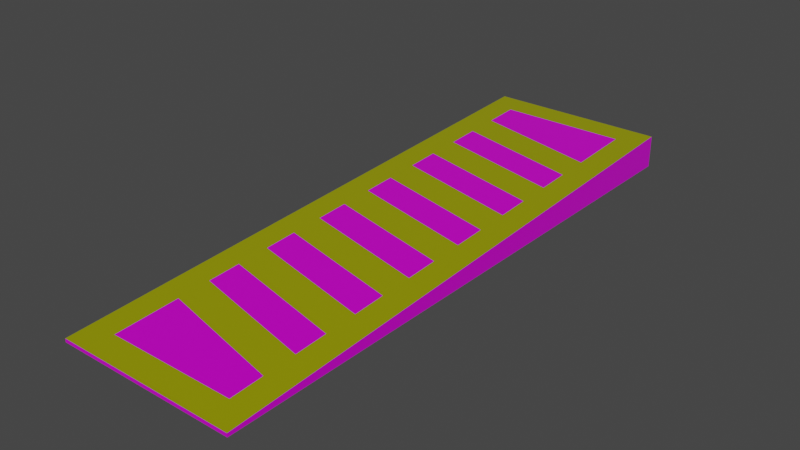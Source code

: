 # Source: target-zone.blend  (saved by Blender 2.93.21; exported with 4.5.12 LTS)
import bpy
from mathutils import Matrix  # noqa: F401  (used for matrix-valued properties, if any)

bpy.ops.wm.read_factory_settings(use_empty=True)
scene = bpy.context.scene
scene.name = 'Scene'

# ---- collections
col_collection = bpy.data.collections.new('Collection'); scene.collection.children.link(col_collection)

# ---- images (referenced by path relative to the original .blend; pixels are not part of the script)
import os
ASSET_DIR = os.environ.get("B2B_ASSET_DIR", "")  # directory of the original .blend (textures are referenced by path, not embedded)
HERE = os.path.dirname(os.path.abspath(__file__))  # packed textures are extracted next to this script under _unpacked/

def load_image(name, relpath, width, height, colorspace="sRGB"):
    """Load a texture the original file referenced (path relative to the .blend, or extracted next to this script)."""
    p = next((c for c in (os.path.join(HERE, relpath), os.path.join(ASSET_DIR, relpath)) if relpath and os.path.exists(c)), "")
    if p:
        img = bpy.data.images.load(p, check_existing=True)
        img.name = name
    else:  # same state as the original file: an image datablock whose file is absent (Cycles renders it pink)
        img = bpy.data.images.new(name, width, height)
        img.source = "FILE"
        img.filepath = "//" + (relpath or name)
    img.colorspace_settings.name = colorspace
    return img
img_metal_plate_disp_2k_png = load_image('metal_plate_disp_2k.png', 'metal_plate_disp_2k.png', 1024, 1024, 'Non-Color')
img_metal_plate_diff_2k_jpg = load_image('metal_plate_diff_2k.jpg', 'metal_plate_diff_2k.jpg', 1024, 1024, 'sRGB')
img_metal_plate_diff_2k_jpg_001 = load_image('metal_plate_diff_2k.jpg.001', 'metal_plate_diff_2k.jpg', 1024, 1024, 'Non-Color')
img_metal_plate_rough_2k_jpg = load_image('metal_plate_rough_2k.jpg', 'metal_plate_rough_2k.jpg', 1024, 1024, 'Non-Color')

# ---- materials (node trees are filled in below, after node groups)
mat_wall = bpy.data.materials.new('wall')
mat_wall.alpha_threshold = 0.0
mat_wall.use_transparent_shadow = False
mat_wall.line_color = (0.0, 0.0, 0.0, 1.0)
mat_wall_yellow = bpy.data.materials.new('wall-yellow')
mat_wall_yellow.alpha_threshold = 0.0
mat_wall_yellow.use_transparent_shadow = False
mat_wall_yellow.line_color = (0.0, 0.0, 0.0, 1.0)

# ---- material node trees
mat_wall.use_nodes = True; mat_wall.node_tree.nodes.clear()
_N = mat_wall.node_tree.nodes; _L = mat_wall.node_tree.links
n0 = _N.new('NodeFrame'); n0.name = 'Frame'; n0.location = (-1180, 330)
n0.label = 'Mapping'
n0.width = 400
n1 = _N.new('NodeFrame'); n1.name = 'Frame.001'; n1.location = (-534, 530)
n1.label = 'Textures'
n1.width = 354
n2 = _N.new('ShaderNodeTexImage'); n2.name = 'Image Texture'; n2.location = (84, -870)
n2.label = 'Displacement'
n2.image = img_metal_plate_disp_2k_png
n3 = _N.new('ShaderNodeTexImage'); n3.name = 'Image Texture.001'; n3.location = (84, -30)
n3.label = 'Base Color'
n3.image = img_metal_plate_diff_2k_jpg
n4 = _N.new('ShaderNodeTexImage'); n4.name = 'Image Texture.002'; n4.location = (84, -310)
n4.label = 'Metallic'
n4.image = img_metal_plate_diff_2k_jpg_001
n5 = _N.new('ShaderNodeTexImage'); n5.name = 'Image Texture.003'; n5.location = (84, -590)
n5.label = 'Roughness'
n5.image = img_metal_plate_rough_2k_jpg
n6 = _N.new('ShaderNodeMapping'); n6.name = 'Mapping'; n6.location = (230, -30)
n6.inputs[3].default_value = (4.0, 4.0, 1.0)
n7 = _N.new('NodeReroute'); n7.name = 'Reroute'; n7.location = (34, -586)
n7.width = 16
n7.socket_idname = 'NodeSocketVector'
n8 = _N.new('ShaderNodeTexCoord'); n8.name = 'Texture Coordinate'; n8.location = (30, -30)
n9 = _N.new('ShaderNodeOutputMaterial'); n9.name = 'Material Output'; n9.location = (793, 297)
n10 = _N.new('ShaderNodeBsdfPrincipled'); n10.name = 'Principled BSDF'; n10.location = (503, 297)
n10.distribution = 'GGX'
n10.subsurface_method = 'BURLEY'
n10.inputs[3].default_value = 1.45
n10.inputs[27].default_value = (0.0, 0.0, 0.0, 1.0)
n10.inputs[28].default_value = 1.0
n11 = _N.new('ShaderNodeDisplacement'); n11.name = 'Displacement'; n11.location = (622, -353)
n11.inputs[2].default_value = 1.0
n2.parent = n1
n3.parent = n1
n4.parent = n1
n5.parent = n1
n6.parent = n0
n7.parent = n1
n8.parent = n0
_L.new(n10.outputs[0], n9.inputs[0])
_L.new(n2.outputs[0], n11.inputs[0])
_L.new(n11.outputs[0], n9.inputs[2])
_L.new(n4.outputs[0], n10.inputs[1])
_L.new(n5.outputs[0], n10.inputs[2])
_L.new(n7.outputs[0], n3.inputs[0])
_L.new(n7.outputs[0], n4.inputs[0])
_L.new(n7.outputs[0], n5.inputs[0])
_L.new(n7.outputs[0], n2.inputs[0])
_L.new(n6.outputs[0], n7.inputs[0])
_L.new(n8.outputs[2], n6.inputs[0])
_L.new(n3.outputs[0], n10.inputs[0])
n9.is_active_output = True
mat_wall_yellow.use_nodes = True; mat_wall_yellow.node_tree.nodes.clear()
_N = mat_wall_yellow.node_tree.nodes; _L = mat_wall_yellow.node_tree.links
n0 = _N.new('NodeFrame'); n0.name = 'Frame'; n0.location = (-1180, 330)
n0.label = 'Mapping'
n0.width = 400
n1 = _N.new('NodeFrame'); n1.name = 'Frame.001'; n1.location = (-534, 530)
n1.label = 'Textures'
n1.width = 354
n2 = _N.new('ShaderNodeTexImage'); n2.name = 'Image Texture'; n2.location = (84, -870)
n2.label = 'Displacement'
n2.image = img_metal_plate_disp_2k_png
n3 = _N.new('ShaderNodeTexImage'); n3.name = 'Image Texture.001'; n3.location = (84, -30)
n3.label = 'Base Color'
n3.image = img_metal_plate_diff_2k_jpg
n4 = _N.new('ShaderNodeTexImage'); n4.name = 'Image Texture.002'; n4.location = (84, -310)
n4.label = 'Metallic'
n4.image = img_metal_plate_diff_2k_jpg_001
n5 = _N.new('ShaderNodeTexImage'); n5.name = 'Image Texture.003'; n5.location = (84, -590)
n5.label = 'Roughness'
n5.image = img_metal_plate_rough_2k_jpg
n6 = _N.new('ShaderNodeMapping'); n6.name = 'Mapping'; n6.location = (230, -30)
n6.inputs[3].default_value = (4.0, 4.0, 1.0)
n7 = _N.new('NodeReroute'); n7.name = 'Reroute'; n7.location = (34, -586)
n7.width = 16
n7.socket_idname = 'NodeSocketVector'
n8 = _N.new('ShaderNodeTexCoord'); n8.name = 'Texture Coordinate'; n8.location = (30, -30)
n9 = _N.new('ShaderNodeOutputMaterial'); n9.name = 'Material Output'; n9.location = (793, 297)
n10 = _N.new('ShaderNodeDisplacement'); n10.name = 'Displacement'; n10.location = (622, -353)
n10.inputs[2].default_value = 1.0
n11 = _N.new('ShaderNodeValToRGB'); n11.name = 'ColorRamp'; n11.location = (7, 436)
while len(n11.color_ramp.elements) > 1: n11.color_ramp.elements.remove(n11.color_ramp.elements[-1])
n11.color_ramp.elements[0].position = 0.0; n11.color_ramp.elements[0].color = (0.0, 0.0, 0.0, 1.0)
_e = n11.color_ramp.elements.new(1.0); _e.color = (0.8416, 0.8764, 0.0, 1.0)
n12 = _N.new('ShaderNodeBsdfPrincipled'); n12.name = 'Principled BSDF'; n12.location = (503, 297)
n12.distribution = 'GGX'
n12.subsurface_method = 'BURLEY'
n12.inputs[3].default_value = 1.45
n12.inputs[27].default_value = (0.0, 0.0, 0.0, 1.0)
n12.inputs[28].default_value = 1.0
n2.parent = n1
n3.parent = n1
n4.parent = n1
n5.parent = n1
n6.parent = n0
n7.parent = n1
n8.parent = n0
_L.new(n2.outputs[0], n10.inputs[0])
_L.new(n10.outputs[0], n9.inputs[2])
_L.new(n4.outputs[0], n12.inputs[1])
_L.new(n5.outputs[0], n12.inputs[2])
_L.new(n7.outputs[0], n3.inputs[0])
_L.new(n7.outputs[0], n4.inputs[0])
_L.new(n7.outputs[0], n5.inputs[0])
_L.new(n7.outputs[0], n2.inputs[0])
_L.new(n6.outputs[0], n7.inputs[0])
_L.new(n8.outputs[2], n6.inputs[0])
_L.new(n11.outputs[0], n12.inputs[0])
_L.new(n12.outputs[0], n9.inputs[0])
n9.is_active_output = True

# ---- world
world_world = bpy.data.worlds.new('World'); scene.world = world_world
world_world.use_nodes = True; world_world.node_tree.nodes.clear()
_N = world_world.node_tree.nodes; _L = world_world.node_tree.links
n0 = _N.new('ShaderNodeOutputWorld'); n0.name = 'World Output'; n0.location = (300, 300)
n1 = _N.new('ShaderNodeBackground'); n1.name = 'Background'; n1.location = (10, 300)
n1.inputs[0].default_value = (0.05088, 0.05088, 0.05088, 1.0)
_L.new(n1.outputs[0], n0.inputs[0])
n0.is_active_output = True
world_world.color = (0.05088, 0.05088, 0.05088)
world_world.use_sun_shadow = False
world_world.sun_shadow_jitter_overblur = 0.0

# ---- meshes
me_cube = bpy.data.meshes.new('Cube')
me_cube.from_pydata([(2.203, 9.004, 0.07279), (3.1, 9.9, -1.0), (2.203, -9.004, -0.8336), (3.1, -9.9, -1.0), (-2.203, 9.004, 0.07279), (-3.1, 9.9, -1.0), (-2.203, -9.004, -0.8336), (-3.1, -9.9, -1.0), (3.1, -9.9, -0.8786), (-3.1, -9.9, -0.8786), (3.1, 9.9, 0.1179), (-3.1, 9.9, 0.1179), (-3.1, 7.425, -1.0), (-3.1, 4.95, -1.0), (-3.1, 2.475, -1.0), (-3.1, -4.768e-07, -1.0), (-3.1, -2.475, -1.0), (-3.1, -4.95, -1.0), (-3.1, -7.425, -1.0), (3.1, 7.425, -0.006703), (3.1, 4.95, -0.1313), (3.1, 2.475, -0.2558), (3.1, -4.768e-07, -0.3804), (3.1, -2.475, -0.5049), (3.1, -4.95, -0.6295), (3.1, -7.425, -0.7541), (-3.1, -7.425, -0.7541), (-3.1, -4.95, -0.6295), (-3.1, -2.475, -0.5049), (-3.1, 4.768e-07, -0.3804), (-3.1, 2.475, -0.2558), (-3.1, 4.95, -0.1313), (-3.1, 7.425, -0.006703), (3.1, -7.425, -1.0), (3.1, -4.95, -1.0), (3.1, -2.475, -1.0), (3.1, 4.768e-07, -1.0), (3.1, 2.475, -1.0), (3.1, 4.95, -1.0), (3.1, 7.425, -1.0), (2.203, 6.753, -0.0405), (2.203, 4.502, -0.1538), (2.203, 2.251, -0.2671), (2.203, -4.768e-07, -0.3804), (2.203, -2.251, -0.4937), (2.203, -4.502, -0.607), (2.203, -6.753, -0.7203), (-2.203, -5.717, -0.6689), (-2.203, -3.466, -0.5556), (-2.203, -1.215, -0.4423), (-2.203, 1.036, -0.329), (-2.203, 3.287, -0.2157), (-2.203, 5.538, -0.1024), (-2.203, 7.79, 0.01089), (-3.1, -6.188, -1.0), (3.1, -6.188, -0.6918), (-3.1, -6.188, -0.6918), (3.1, -6.188, -1.0), (2.203, -5.628, -0.6636), (-2.203, -4.592, -0.6122), (-3.1, -3.713, -1.0), (3.1, -3.713, -0.5672), (-3.1, -3.712, -0.5672), (3.1, -3.712, -1.0), (2.203, -3.377, -0.5503), (-2.203, -2.34, -0.4989), (-3.1, -1.238, -1.0), (3.1, -1.238, -0.4427), (-3.1, -1.237, -0.4427), (3.1, -1.237, -1.0), (2.203, -1.126, -0.437), (-2.203, -0.08933, -0.3856), (-3.1, 1.237, -1.0), (3.1, 1.237, -0.3181), (-3.1, 1.238, -0.3181), (3.1, 1.238, -1.0), (2.203, 1.126, -0.3237), (-2.203, 2.162, -0.2723), (-3.1, 3.712, -1.0), (3.1, 3.712, -0.1935), (-3.1, 3.713, -0.1935), (3.1, 3.713, -1.0), (2.203, 3.377, -0.2104), (-2.203, 4.413, -0.159), (-3.1, 6.188, -1.0), (3.1, 6.188, -0.06898), (-3.1, 6.188, -0.06898), (3.1, 6.188, -1.0), (2.203, 5.628, -0.09715), (-2.203, 6.664, -0.04575), (-3.1, 8.663, 0.05558), (3.1, 8.663, -1.0), (-2.203, 8.915, 0.06754), (-3.1, 8.663, -1.0), (3.1, 8.663, 0.05558), (2.203, 7.879, 0.01614), (-3.1, -8.663, -1.0), (3.1, -8.663, -0.8164), (2.203, -7.879, -0.7769), (-3.1, -8.663, -0.8164), (3.1, -8.663, -1.0), (-2.203, -6.843, -0.7255)], [], [(98, 101, 6, 2), (3, 8, 9, 7), (93, 90, 11, 5), (96, 100, 3, 7), (100, 97, 8, 3), (5, 11, 10, 1), (2, 6, 9, 8), (98, 2, 8, 97), (92, 4, 11, 90), (4, 0, 10, 11), (101, 47, 26, 99), (59, 48, 27, 56), (65, 49, 28, 62), (71, 50, 29, 68), (77, 51, 30, 74), (83, 52, 31, 80), (89, 53, 32, 86), (95, 40, 19, 94), (88, 41, 20, 85), (82, 42, 21, 79), (76, 43, 22, 73), (70, 44, 23, 67), (64, 45, 24, 61), (58, 46, 25, 55), (91, 94, 19, 39), (87, 85, 20, 38), (81, 79, 21, 37), (75, 73, 22, 36), (69, 67, 23, 35), (63, 61, 24, 34), (57, 55, 25, 33), (93, 91, 39, 12), (84, 87, 38, 13), (78, 81, 37, 14), (72, 75, 36, 15), (66, 69, 35, 16), (60, 63, 34, 17), (54, 57, 33, 18), (96, 99, 26, 18), (54, 56, 27, 17), (60, 62, 28, 16), (66, 68, 29, 15), (72, 74, 30, 14), (78, 80, 31, 13), (84, 86, 32, 12), (95, 92, 53, 40), (88, 89, 52, 41), (82, 83, 51, 42), (76, 77, 50, 43), (70, 71, 49, 44), (64, 65, 48, 45), (58, 59, 47, 46), (45, 48, 59, 58), (18, 26, 56, 54), (17, 34, 57, 54), (34, 24, 55, 57), (45, 58, 55, 24), (47, 59, 56, 26), (44, 49, 65, 64), (17, 27, 62, 60), (16, 35, 63, 60), (35, 23, 61, 63), (44, 64, 61, 23), (48, 65, 62, 27), (43, 50, 71, 70), (16, 28, 68, 66), (15, 36, 69, 66), (36, 22, 67, 69), (43, 70, 67, 22), (49, 71, 68, 28), (42, 51, 77, 76), (15, 29, 74, 72), (14, 37, 75, 72), (37, 21, 73, 75), (42, 76, 73, 21), (50, 77, 74, 29), (41, 52, 83, 82), (14, 30, 80, 78), (13, 38, 81, 78), (38, 20, 79, 81), (41, 82, 79, 20), (51, 83, 80, 30), (40, 53, 89, 88), (13, 31, 86, 84), (12, 39, 87, 84), (39, 19, 85, 87), (40, 88, 85, 19), (52, 89, 86, 31), (0, 4, 92, 95), (5, 1, 91, 93), (1, 10, 94, 91), (0, 95, 94, 10), (53, 92, 90, 32), (12, 32, 90, 93), (7, 9, 99, 96), (6, 101, 99, 9), (46, 98, 97, 25), (33, 25, 97, 100), (18, 33, 100, 96), (46, 47, 101, 98)])
me_cube.polygons.foreach_set('material_index', [0, 0, 0, 0, 0, 0, 1, 1, 1, 1, 1, 1, 1, 1, 1, 1, 1, 1, 1, 1, 1, 1, 1, 1, 0, 0, 0, 0, 0, 0, 0, 0, 0, 0, 0, 0, 0, 0, 0, 0, 0, 0, 0, 0, 0, 0, 0, 0, 0, 0, 0, 0, 1, 0, 0, 0, 1, 1, 1, 0, 0, 0, 1, 1, 1, 0, 0, 0, 1, 1, 1, 0, 0, 0, 1, 1, 1, 0, 0, 0, 1, 1, 1, 0, 0, 0, 1, 1, 0, 0, 0, 1, 1, 0, 0, 1, 1, 0, 0, 1])
_uv = me_cube.uv_layers.new(name='UVMap')
_uv.uv.foreach_set('vector', [0.039, 0.4613, 0.05988, 0.5438, 0.02247, 0.5366, 0.01677, 0.4677, 0.8785, 0.4323, 0.8812, 0.4323, 0.8812, 0.5677, 0.8785, 0.5677, 0.8785, 0.9729, 0.9016, 0.9729, 0.903, 0.9999, 0.8785, 0.9999, 0.8515, 0.5677, 0.8515, 0.4323, 0.8785, 0.4323, 0.8785, 0.5677, 0.8785, 0.4053, 0.8826, 0.4053, 0.8812, 0.4323, 0.8785, 0.4323, 0.4463, 0.5677, 0.4219, 0.5677, 0.4219, 0.4323, 0.4463, 0.4323, 0.01615, 0.4674, 0.0212, 0.5372, 0.006204, 0.5537, 9.501e-05, 0.4512, 0.03889, 0.4608, 0.01615, 0.4674, 9.501e-05, 0.4512, 0.02009, 0.4486, 0.4003, 0.5482, 0.4023, 0.5481, 0.4219, 0.5677, 0.395, 0.5678, 0.4023, 0.5481, 0.4024, 0.4519, 0.4219, 0.4323, 0.4219, 0.5677, 0.05978, 0.5444, 0.08592, 0.5467, 0.04674, 0.5589, 0.02582, 0.5543, 0.1096, 0.5484, 0.1334, 0.5491, 0.1007, 0.5668, 0.07358, 0.564, 0.1574, 0.5495, 0.1816, 0.5494, 0.1543, 0.5687, 0.1275, 0.5681, 0.206, 0.5493, 0.2303, 0.5493, 0.2079, 0.5687, 0.1811, 0.5687, 0.2547, 0.549, 0.2791, 0.5488, 0.2616, 0.5684, 0.2348, 0.5686, 0.3035, 0.5487, 0.3279, 0.5485, 0.3153, 0.568, 0.2884, 0.5682, 0.3522, 0.5485, 0.3765, 0.5485, 0.3686, 0.5677, 0.342, 0.5678, 0.3779, 0.4518, 0.3535, 0.4519, 0.368, 0.4324, 0.3949, 0.4324, 0.3291, 0.452, 0.3047, 0.4523, 0.3143, 0.4327, 0.3411, 0.4325, 0.2803, 0.4523, 0.2559, 0.4526, 0.2606, 0.4332, 0.2874, 0.4329, 0.2315, 0.4528, 0.2071, 0.4529, 0.207, 0.4336, 0.2337, 0.4334, 0.1827, 0.4532, 0.1584, 0.4534, 0.1533, 0.4341, 0.1801, 0.4338, 0.134, 0.4538, 0.1098, 0.4543, 0.09934, 0.4352, 0.1264, 0.4345, 0.08577, 0.4553, 0.06226, 0.4574, 0.04448, 0.441, 0.07196, 0.4369, 0.8785, 0.02711, 0.9016, 0.02711, 0.9002, 0.05413, 0.8785, 0.05413, 0.8785, 0.08114, 0.8989, 0.08114, 0.8975, 0.1082, 0.8785, 0.1082, 0.8785, 0.1352, 0.8962, 0.1352, 0.8948, 0.1622, 0.8785, 0.1622, 0.8785, 0.1892, 0.8934, 0.1892, 0.8921, 0.2162, 0.8785, 0.2162, 0.8785, 0.2432, 0.8907, 0.2432, 0.8894, 0.2702, 0.8785, 0.2702, 0.8785, 0.2973, 0.888, 0.2973, 0.8866, 0.3243, 0.8785, 0.3243, 0.8785, 0.3513, 0.8853, 0.3513, 0.8839, 0.3783, 0.8785, 0.3783, 0.4733, 0.5677, 0.4733, 0.4323, 0.5003, 0.4323, 0.5003, 0.5677, 0.5273, 0.5677, 0.5273, 0.4323, 0.5544, 0.4323, 0.5544, 0.5677, 0.5814, 0.5677, 0.5814, 0.4323, 0.6084, 0.4323, 0.6084, 0.5677, 0.6354, 0.5677, 0.6354, 0.4323, 0.6624, 0.4323, 0.6624, 0.5677, 0.6894, 0.5677, 0.6894, 0.4323, 0.7165, 0.4323, 0.7165, 0.5677, 0.7435, 0.5677, 0.7435, 0.4323, 0.7705, 0.4323, 0.7705, 0.5677, 0.7975, 0.5677, 0.7975, 0.4323, 0.8245, 0.4323, 0.8245, 0.5677, 0.8785, 0.5947, 0.8826, 0.5947, 0.8839, 0.6217, 0.8785, 0.6217, 0.8785, 0.6487, 0.8853, 0.6487, 0.8866, 0.6757, 0.8785, 0.6757, 0.8785, 0.7028, 0.888, 0.7028, 0.8894, 0.7298, 0.8785, 0.7298, 0.8785, 0.7568, 0.8907, 0.7568, 0.8921, 0.7838, 0.8785, 0.7838, 0.8785, 0.8108, 0.8934, 0.8108, 0.8948, 0.8378, 0.8785, 0.8378, 0.8785, 0.8648, 0.8962, 0.8648, 0.8975, 0.8919, 0.8785, 0.8919, 0.8785, 0.9189, 0.8989, 0.9189, 0.9002, 0.9459, 0.8785, 0.9459, 0.3779, 0.4522, 0.4003, 0.5481, 0.3765, 0.5481, 0.3535, 0.4523, 0.3291, 0.4524, 0.3522, 0.5481, 0.3279, 0.5481, 0.3047, 0.4527, 0.2803, 0.4528, 0.3035, 0.5483, 0.2791, 0.5484, 0.2559, 0.4531, 0.2315, 0.4532, 0.2547, 0.5486, 0.2303, 0.5488, 0.2071, 0.4533, 0.1827, 0.4537, 0.206, 0.5489, 0.1816, 0.549, 0.1584, 0.4539, 0.1341, 0.4542, 0.1574, 0.549, 0.1334, 0.5487, 0.1098, 0.4547, 0.0858, 0.4557, 0.1097, 0.548, 0.08595, 0.5463, 0.06231, 0.4578, 0.1098, 0.4547, 0.1334, 0.5487, 0.1097, 0.548, 0.0858, 0.4557, 0.8785, 0.6217, 0.8839, 0.6217, 0.8853, 0.6487, 0.8785, 0.6487, 0.7705, 0.5677, 0.7705, 0.4323, 0.7975, 0.4323, 0.7975, 0.5677, 0.8785, 0.3243, 0.8866, 0.3243, 0.8853, 0.3513, 0.8785, 0.3513, 0.1098, 0.4543, 0.08577, 0.4553, 0.07196, 0.4369, 0.09934, 0.4352, 0.08592, 0.5467, 0.1096, 0.5484, 0.07358, 0.564, 0.04674, 0.5589, 0.1584, 0.4539, 0.1816, 0.549, 0.1574, 0.549, 0.1341, 0.4542, 0.8785, 0.6757, 0.8866, 0.6757, 0.888, 0.7028, 0.8785, 0.7028, 0.7165, 0.5677, 0.7165, 0.4323, 0.7435, 0.4323, 0.7435, 0.5677, 0.8785, 0.2702, 0.8894, 0.2702, 0.888, 0.2973, 0.8785, 0.2973, 0.1584, 0.4534, 0.134, 0.4538, 0.1264, 0.4345, 0.1533, 0.4341, 0.1334, 0.5491, 0.1574, 0.5495, 0.1275, 0.5681, 0.1007, 0.5668, 0.2071, 0.4533, 0.2303, 0.5488, 0.206, 0.5489, 0.1827, 0.4537, 0.8785, 0.7298, 0.8894, 0.7298, 0.8907, 0.7568, 0.8785, 0.7568, 0.6624, 0.5677, 0.6624, 0.4323, 0.6894, 0.4323, 0.6894, 0.5677, 0.8785, 0.2162, 0.8921, 0.2162, 0.8907, 0.2432, 0.8785, 0.2432, 0.2071, 0.4529, 0.1827, 0.4532, 0.1801, 0.4338, 0.207, 0.4336, 0.1816, 0.5494, 0.206, 0.5493, 0.1811, 0.5687, 0.1543, 0.5687, 0.2559, 0.4531, 0.2791, 0.5484, 0.2547, 0.5486, 0.2315, 0.4532, 0.8785, 0.7838, 0.8921, 0.7838, 0.8934, 0.8108, 0.8785, 0.8108, 0.6084, 0.5677, 0.6084, 0.4323, 0.6354, 0.4323, 0.6354, 0.5677, 0.8785, 0.1622, 0.8948, 0.1622, 0.8934, 0.1892, 0.8785, 0.1892, 0.2559, 0.4526, 0.2315, 0.4528, 0.2337, 0.4334, 0.2606, 0.4332, 0.2303, 0.5493, 0.2547, 0.549, 0.2348, 0.5686, 0.2079, 0.5687, 0.3047, 0.4527, 0.3279, 0.5481, 0.3035, 0.5483, 0.2803, 0.4528, 0.8785, 0.8378, 0.8948, 0.8378, 0.8962, 0.8648, 0.8785, 0.8648, 0.5544, 0.5677, 0.5544, 0.4323, 0.5814, 0.4323, 0.5814, 0.5677, 0.8785, 0.1082, 0.8975, 0.1082, 0.8962, 0.1352, 0.8785, 0.1352, 0.3047, 0.4523, 0.2803, 0.4523, 0.2874, 0.4329, 0.3143, 0.4327, 0.2791, 0.5488, 0.3035, 0.5487, 0.2884, 0.5682, 0.2616, 0.5684, 0.3535, 0.4523, 0.3765, 0.5481, 0.3522, 0.5481, 0.3291, 0.4524, 0.8785, 0.8919, 0.8975, 0.8919, 0.8989, 0.9189, 0.8785, 0.9189, 0.5003, 0.5677, 0.5003, 0.4323, 0.5273, 0.4323, 0.5273, 0.5677, 0.8785, 0.05413, 0.9002, 0.05413, 0.8989, 0.08114, 0.8785, 0.08114, 0.3535, 0.4519, 0.3291, 0.452, 0.3411, 0.4325, 0.368, 0.4324, 0.3279, 0.5485, 0.3522, 0.5485, 0.342, 0.5678, 0.3153, 0.568, 0.4024, 0.4519, 0.4023, 0.5481, 0.4003, 0.5481, 0.3779, 0.4522, 0.4463, 0.5677, 0.4463, 0.4323, 0.4733, 0.4323, 0.4733, 0.5677, 0.8785, 9.506e-05, 0.903, 9.501e-05, 0.9016, 0.02711, 0.8785, 0.02711, 0.4024, 0.4519, 0.3779, 0.4518, 0.3949, 0.4324, 0.4219, 0.4323, 0.3765, 0.5485, 0.4003, 0.5482, 0.395, 0.5678, 0.3686, 0.5677, 0.8785, 0.9459, 0.9002, 0.9459, 0.9016, 0.9729, 0.8785, 0.9729, 0.8785, 0.5677, 0.8812, 0.5677, 0.8826, 0.5947, 0.8785, 0.5947, 0.0212, 0.5372, 0.05978, 0.5444, 0.02582, 0.5543, 0.006204, 0.5537, 0.06226, 0.4574, 0.03889, 0.4608, 0.02009, 0.4486, 0.04448, 0.441, 0.8785, 0.3783, 0.8839, 0.3783, 0.8826, 0.4053, 0.8785, 0.4053, 0.8245, 0.5677, 0.8245, 0.4323, 0.8515, 0.4323, 0.8515, 0.5677, 0.06231, 0.4578, 0.08595, 0.5463, 0.05988, 0.5438, 0.039, 0.4613])
me_cube.materials.append(mat_wall)
me_cube.materials.append(mat_wall_yellow)
me_cube.use_remesh_preserve_volume = False
me_cube.use_remesh_preserve_attributes = False
me_cube.use_mirror_vertex_groups = False
me_cube.update()

# ---- objects
ob_cube = bpy.data.objects.new('Cube', me_cube)

# ---- transforms, parenting, visibility, modifiers, constraints
ob_cube.location = (0.0, 0.0, 0.0)
ob_cube.lock_rotations_4d = False
ob_cube.empty_display_type = 'ARROWS'
ob_cube.lineart.crease_threshold = 0.0

# ---- collection membership
col_collection.objects.link(ob_cube)

# ---- scene / render settings (as saved in the file)
scene.frame_start = 1; scene.frame_end = 250; scene.frame_set(1)
scene.render.engine = 'BLENDER_EEVEE_NEXT'
scene.cycles.use_denoising = False
scene.cycles.samples = 128
scene.cycles.sampling_pattern = 'TABULATED_SOBOL'
scene.cycles.use_adaptive_sampling = False
scene.cycles.use_light_tree = False
scene.view_settings.view_transform = 'Filmic'
bpy.context.view_layer.update()

# ---- added for rendering (the .blend has no active camera and no usable light): camera, sun
cam_auto = bpy.data.cameras.new('AutoCamera')
cam_auto.lens = 50.0
cam_auto.sensor_width = 36.0
cam_auto.clip_end = 1000.0
ob_auto_camera = bpy.data.objects.new('AutoCamera', cam_auto)
scene.collection.objects.link(ob_auto_camera)
ob_auto_camera.location = (19.2244, -23.0693, 14.9385)
ob_auto_camera.rotation_euler = (1.09748, -7.21219e-08, 0.694738)
scene.camera = ob_auto_camera
light_auto_sun = bpy.data.lights.new('AutoSun', 'SUN')
light_auto_sun.energy = 3.0
light_auto_sun.angle = 0.0523599
ob_auto_sun = bpy.data.objects.new('AutoSun', light_auto_sun)
scene.collection.objects.link(ob_auto_sun)
ob_auto_sun.rotation_euler = (0.872665, 0.174533, 0.523599)
bpy.context.view_layer.update()
